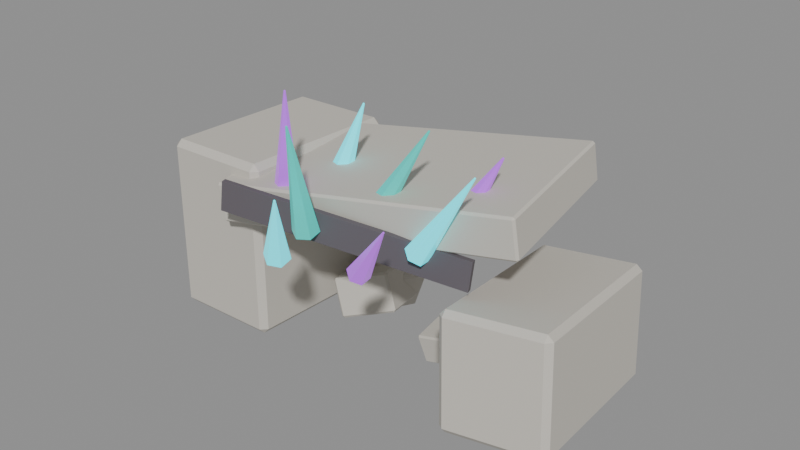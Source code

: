 # Source: source.blend  (saved by Blender 4.2.67; exported with 4.5.12 LTS)
import bpy
from mathutils import Matrix  # noqa: F401  (used for matrix-valued properties, if any)

bpy.ops.wm.read_factory_settings(use_empty=True)
scene = bpy.context.scene
scene.name = 'crystal-ruins-crystal-growth-v06'

# ---- materials (node trees are filled in below, after node groups)
mat_crystalruins_stone = bpy.data.materials.new('CrystalRuins_Stone')
mat_crystalruins_stone.diffuse_color = (0.58, 0.55, 0.49, 1.0)
mat_crystalruins_fracture = bpy.data.materials.new('CrystalRuins_Fracture')
mat_crystalruins_fracture.diffuse_color = (0.12, 0.105, 0.12, 1.0)
mat_crystalruins_cyan = bpy.data.materials.new('CrystalRuins_Cyan')
mat_crystalruins_cyan.diffuse_color = (0.025, 0.72, 0.82, 1.0)
mat_crystalruins_violet = bpy.data.materials.new('CrystalRuins_Violet')
mat_crystalruins_violet.diffuse_color = (0.38, 0.08, 0.66, 1.0)
mat_crystalruins_turquoise = bpy.data.materials.new('CrystalRuins_Turquoise')
mat_crystalruins_turquoise.diffuse_color = (0.025, 0.48, 0.42, 1.0)

# ---- material node trees
mat_crystalruins_stone.use_nodes = True; mat_crystalruins_stone.node_tree.nodes.clear()
_N = mat_crystalruins_stone.node_tree.nodes; _L = mat_crystalruins_stone.node_tree.links
n0 = _N.new('ShaderNodeBsdfPrincipled'); n0.name = 'Principled BSDF'; n0.location = (10, 300)
n0.inputs[0].default_value = (0.58, 0.55, 0.49, 1.0)
n0.inputs[2].default_value = 0.82
n0.inputs[27].default_value = (0.58, 0.55, 0.49, 1.0)
n1 = _N.new('ShaderNodeOutputMaterial'); n1.name = 'Material Output'; n1.location = (300, 300)
_L.new(n0.outputs[0], n1.inputs[0])
n1.is_active_output = True
mat_crystalruins_fracture.use_nodes = True; mat_crystalruins_fracture.node_tree.nodes.clear()
_N = mat_crystalruins_fracture.node_tree.nodes; _L = mat_crystalruins_fracture.node_tree.links
n0 = _N.new('ShaderNodeBsdfPrincipled'); n0.name = 'Principled BSDF'; n0.location = (10, 300)
n0.inputs[0].default_value = (0.12, 0.105, 0.12, 1.0)
n0.inputs[2].default_value = 0.9
n0.inputs[27].default_value = (0.12, 0.105, 0.12, 1.0)
n1 = _N.new('ShaderNodeOutputMaterial'); n1.name = 'Material Output'; n1.location = (300, 300)
_L.new(n0.outputs[0], n1.inputs[0])
n1.is_active_output = True
mat_crystalruins_cyan.use_nodes = True; mat_crystalruins_cyan.node_tree.nodes.clear()
_N = mat_crystalruins_cyan.node_tree.nodes; _L = mat_crystalruins_cyan.node_tree.links
n0 = _N.new('ShaderNodeBsdfPrincipled'); n0.name = 'Principled BSDF'; n0.location = (10, 300)
n0.inputs[0].default_value = (0.025, 0.72, 0.82, 1.0)
n0.inputs[1].default_value = 0.08
n0.inputs[2].default_value = 0.26
n0.inputs[27].default_value = (0.025, 0.72, 0.82, 1.0)
n0.inputs[28].default_value = 1.15
n1 = _N.new('ShaderNodeOutputMaterial'); n1.name = 'Material Output'; n1.location = (300, 300)
_L.new(n0.outputs[0], n1.inputs[0])
n1.is_active_output = True
mat_crystalruins_violet.use_nodes = True; mat_crystalruins_violet.node_tree.nodes.clear()
_N = mat_crystalruins_violet.node_tree.nodes; _L = mat_crystalruins_violet.node_tree.links
n0 = _N.new('ShaderNodeBsdfPrincipled'); n0.name = 'Principled BSDF'; n0.location = (10, 300)
n0.inputs[0].default_value = (0.38, 0.08, 0.66, 1.0)
n0.inputs[1].default_value = 0.08
n0.inputs[2].default_value = 0.3
n0.inputs[27].default_value = (0.38, 0.08, 0.66, 1.0)
n0.inputs[28].default_value = 0.9
n1 = _N.new('ShaderNodeOutputMaterial'); n1.name = 'Material Output'; n1.location = (300, 300)
_L.new(n0.outputs[0], n1.inputs[0])
n1.is_active_output = True
mat_crystalruins_turquoise.use_nodes = True; mat_crystalruins_turquoise.node_tree.nodes.clear()
_N = mat_crystalruins_turquoise.node_tree.nodes; _L = mat_crystalruins_turquoise.node_tree.links
n0 = _N.new('ShaderNodeBsdfPrincipled'); n0.name = 'Principled BSDF'; n0.location = (10, 300)
n0.inputs[0].default_value = (0.025, 0.48, 0.42, 1.0)
n0.inputs[1].default_value = 0.05
n0.inputs[2].default_value = 0.34
n0.inputs[27].default_value = (0.025, 0.48, 0.42, 1.0)
n0.inputs[28].default_value = 0.7
n1 = _N.new('ShaderNodeOutputMaterial'); n1.name = 'Material Output'; n1.location = (300, 300)
_L.new(n0.outputs[0], n1.inputs[0])
n1.is_active_output = True

# ---- meshes
me_crystal_ruins_crystal_growth_v06_stone_00_nocol_mesh = bpy.data.meshes.new('crystal-ruins-crystal-growth-v06_stone_00_nocol_mesh')
me_crystal_ruins_crystal_growth_v06_stone_00_nocol_mesh.from_pydata([(-0.7293, -1.177, -1.148), (-0.7846, -1.12, 1.169), (-0.7055, 1.134, -1.205), (-0.7608, 1.191, 1.112), (0.7608, -1.191, -1.112), (0.7055, -1.134, 1.205), (0.7846, 1.12, -1.169), (0.7293, 1.177, 1.148)], [], [(0, 1, 3, 2), (2, 3, 7, 6), (6, 7, 5, 4), (4, 5, 1, 0), (2, 6, 4, 0), (7, 3, 1, 5)])
me_crystal_ruins_crystal_growth_v06_stone_00_nocol_mesh.materials.append(mat_crystalruins_stone)
me_crystal_ruins_crystal_growth_v06_stone_00_nocol_mesh.update()
me_crystal_ruins_crystal_growth_v06_stone_01_nocol_mesh = bpy.data.meshes.new('crystal-ruins-crystal-growth-v06_stone_01_nocol_mesh')
me_crystal_ruins_crystal_growth_v06_stone_01_nocol_mesh.from_pydata([(-0.4715, -1.373, -0.6542), (-0.6119, -1.224, 0.8129), (-0.7297, 1.07, -0.9257), (-0.8701, 1.218, 0.5413), (0.8701, -1.218, -0.5413), (0.7297, -1.07, 0.9257), (0.6119, 1.224, -0.8129), (0.4715, 1.373, 0.6542)], [], [(0, 1, 3, 2), (2, 3, 7, 6), (6, 7, 5, 4), (4, 5, 1, 0), (2, 6, 4, 0), (7, 3, 1, 5)])
me_crystal_ruins_crystal_growth_v06_stone_01_nocol_mesh.materials.append(mat_crystalruins_stone)
me_crystal_ruins_crystal_growth_v06_stone_01_nocol_mesh.update()
me_crystal_ruins_crystal_growth_v06_stone_02_nocol_mesh = bpy.data.meshes.new('crystal-ruins-crystal-growth-v06_stone_02_nocol_mesh')
me_crystal_ruins_crystal_growth_v06_stone_02_nocol_mesh.from_pydata([(-1.716, -1.371, -0.5542), (-1.782, -1.397, -0.04401), (-2.064, 0.7929, -0.4896), (-2.131, 0.767, 0.02064), (2.131, -0.767, -0.02064), (2.064, -0.7929, 0.4896), (1.782, 1.397, 0.04401), (1.716, 1.371, 0.5542)], [], [(0, 1, 3, 2), (2, 3, 7, 6), (6, 7, 5, 4), (4, 5, 1, 0), (2, 6, 4, 0), (7, 3, 1, 5)])
me_crystal_ruins_crystal_growth_v06_stone_02_nocol_mesh.materials.append(mat_crystalruins_stone)
me_crystal_ruins_crystal_growth_v06_stone_02_nocol_mesh.update()
me_crystal_ruins_crystal_growth_v06_fracture_01_nocol_mesh = bpy.data.meshes.new('crystal-ruins-crystal-growth-v06_fracture_01_nocol_mesh')
me_crystal_ruins_crystal_growth_v06_fracture_01_nocol_mesh.from_pydata([(-1.506, -0.4465, -0.01467), (-1.463, -0.435, 0.3692), (-1.524, -0.379, -0.01467), (-1.482, -0.3675, 0.3692), (1.482, 0.3675, -0.3692), (1.524, 0.379, 0.01467), (1.463, 0.435, -0.3692), (1.506, 0.4465, 0.01467)], [], [(0, 1, 3, 2), (2, 3, 7, 6), (6, 7, 5, 4), (4, 5, 1, 0), (2, 6, 4, 0), (7, 3, 1, 5)])
me_crystal_ruins_crystal_growth_v06_fracture_01_nocol_mesh.materials.append(mat_crystalruins_fracture)
me_crystal_ruins_crystal_growth_v06_fracture_01_nocol_mesh.update()
me_crystal_ruins_crystal_growth_v06_crystal_00_nocol_mesh = bpy.data.meshes.new('crystal-ruins-crystal-growth-v06_crystal_00_nocol_mesh')
me_crystal_ruins_crystal_growth_v06_crystal_00_nocol_mesh.from_pydata([(-0.3978, 0.1963, -0.5792), (0.4009, -0.03107, 0.5892), (-0.2895, 0.1223, -0.6584), (0.4096, -0.03699, 0.5829), (-0.2924, -0.03069, -0.6677), (0.4094, -0.04922, 0.5821), (-0.4036, -0.1096, -0.5978), (0.4005, -0.05554, 0.5877), (-0.5119, -0.03565, -0.5186), (0.3918, -0.04962, 0.5941), (-0.509, 0.1173, -0.5092), (0.392, -0.03738, 0.5948)], [], [(0, 1, 3, 2), (2, 3, 5, 4), (4, 5, 7, 6), (6, 7, 9, 8), (3, 1, 11, 9, 7, 5), (8, 9, 11, 10), (10, 11, 1, 0), (0, 2, 4, 6, 8, 10)])
me_crystal_ruins_crystal_growth_v06_crystal_00_nocol_mesh.materials.append(mat_crystalruins_cyan)
me_crystal_ruins_crystal_growth_v06_crystal_00_nocol_mesh.update()
me_crystal_ruins_crystal_growth_v06_crystal_01_nocol_mesh = bpy.data.meshes.new('crystal-ruins-crystal-growth-v06_crystal_01_nocol_mesh')
me_crystal_ruins_crystal_growth_v06_crystal_01_nocol_mesh.from_pydata([(-0.2747, 0.1237, -0.5003), (0.2701, 0.06552, 0.4827), (-0.1394, 0.03245, -0.5662), (0.281, 0.05822, 0.4775), (-0.1351, -0.1428, -0.5499), (0.2813, 0.0442, 0.4788), (-0.2662, -0.2267, -0.4677), (0.2708, 0.03748, 0.4853), (-0.4016, -0.1355, -0.4018), (0.26, 0.04479, 0.4906), (-0.4058, 0.03978, -0.4181), (0.2596, 0.05881, 0.4893)], [], [(0, 1, 3, 2), (2, 3, 5, 4), (4, 5, 7, 6), (6, 7, 9, 8), (3, 1, 11, 9, 7, 5), (8, 9, 11, 10), (10, 11, 1, 0), (0, 2, 4, 6, 8, 10)])
me_crystal_ruins_crystal_growth_v06_crystal_01_nocol_mesh.materials.append(mat_crystalruins_violet)
me_crystal_ruins_crystal_growth_v06_crystal_01_nocol_mesh.update()
me_crystal_ruins_crystal_growth_v06_crystal_02_nocol_mesh = bpy.data.meshes.new('crystal-ruins-crystal-growth-v06_crystal_02_nocol_mesh')
me_crystal_ruins_crystal_growth_v06_crystal_02_nocol_mesh.from_pydata([(-0.334, 0.05314, -0.6223), (0.3268, 0.1224, 0.5941), (-0.2053, -0.03388, -0.677), (0.3371, 0.1154, 0.5897), (-0.1986, -0.1964, -0.6509), (0.3377, 0.1024, 0.5918), (-0.3207, -0.2719, -0.57), (0.3279, 0.09636, 0.5983), (-0.4494, -0.1848, -0.5153), (0.3176, 0.1033, 0.6026), (-0.4561, -0.02234, -0.5414), (0.3171, 0.1163, 0.6005)], [], [(0, 1, 3, 2), (2, 3, 5, 4), (4, 5, 7, 6), (6, 7, 9, 8), (3, 1, 11, 9, 7, 5), (8, 9, 11, 10), (10, 11, 1, 0), (0, 2, 4, 6, 8, 10)])
me_crystal_ruins_crystal_growth_v06_crystal_02_nocol_mesh.materials.append(mat_crystalruins_turquoise)
me_crystal_ruins_crystal_growth_v06_crystal_02_nocol_mesh.update()
me_crystal_ruins_crystal_growth_v06_crystal_03_nocol_mesh = bpy.data.meshes.new('crystal-ruins-crystal-growth-v06_crystal_03_nocol_mesh')
me_crystal_ruins_crystal_growth_v06_crystal_03_nocol_mesh.from_pydata([(-0.2136, 0.1476, -0.5843), (0.2123, 0.03859, 0.5768), (-0.07271, 0.06034, -0.6323), (0.2235, 0.0316, 0.5729), (-0.07148, -0.1121, -0.6254), (0.2236, 0.01781, 0.5735), (-0.2111, -0.1972, -0.5704), (0.2125, 0.011, 0.5779), (-0.352, -0.1099, -0.5223), (0.2012, 0.01798, 0.5817), (-0.3532, 0.06248, -0.5292), (0.2011, 0.03177, 0.5812)], [], [(0, 1, 3, 2), (2, 3, 5, 4), (4, 5, 7, 6), (6, 7, 9, 8), (3, 1, 11, 9, 7, 5), (8, 9, 11, 10), (10, 11, 1, 0), (0, 2, 4, 6, 8, 10)])
me_crystal_ruins_crystal_growth_v06_crystal_03_nocol_mesh.materials.append(mat_crystalruins_cyan)
me_crystal_ruins_crystal_growth_v06_crystal_03_nocol_mesh.update()
me_crystal_ruins_crystal_growth_v06_crystal_04_nocol_mesh = bpy.data.meshes.new('crystal-ruins-crystal-growth-v06_crystal_04_nocol_mesh')
me_crystal_ruins_crystal_growth_v06_crystal_04_nocol_mesh.from_pydata([(-0.1086, 0.2439, -0.662), (0.1103, -0.0727, 0.6832), (0.02721, 0.166, -0.6937), (0.1212, -0.07893, 0.6806), (0.02564, 0.007473, -0.7133), (0.121, -0.09162, 0.6791), (-0.1117, -0.07315, -0.7012), (0.11, -0.09807, 0.68), (-0.2476, 0.004757, -0.6695), (0.09918, -0.09183, 0.6826), (-0.246, 0.1633, -0.6499), (0.09931, -0.07915, 0.6842)], [], [(0, 1, 3, 2), (2, 3, 5, 4), (4, 5, 7, 6), (6, 7, 9, 8), (3, 1, 11, 9, 7, 5), (8, 9, 11, 10), (10, 11, 1, 0), (0, 2, 4, 6, 8, 10)])
me_crystal_ruins_crystal_growth_v06_crystal_04_nocol_mesh.materials.append(mat_crystalruins_violet)
me_crystal_ruins_crystal_growth_v06_crystal_04_nocol_mesh.update()
me_crystal_ruins_crystal_growth_v06_crystal_05_nocol_mesh = bpy.data.meshes.new('crystal-ruins-crystal-growth-v06_crystal_05_nocol_mesh')
me_crystal_ruins_crystal_growth_v06_crystal_05_nocol_mesh.from_pydata([(-0.08903, 0.3629, -0.6747), (0.09205, -0.1895, 0.7231), (0.05288, 0.2851, -0.7147), (0.1034, -0.1957, 0.7199), (0.05008, 0.1245, -0.7595), (0.1032, -0.2086, 0.7163), (-0.09462, 0.04176, -0.7643), (0.0916, -0.2152, 0.7159), (-0.2365, 0.1196, -0.7243), (0.08025, -0.209, 0.7191), (-0.2337, 0.2802, -0.6795), (0.08047, -0.1961, 0.7227)], [], [(0, 1, 3, 2), (2, 3, 5, 4), (4, 5, 7, 6), (6, 7, 9, 8), (3, 1, 11, 9, 7, 5), (8, 9, 11, 10), (10, 11, 1, 0), (0, 2, 4, 6, 8, 10)])
me_crystal_ruins_crystal_growth_v06_crystal_05_nocol_mesh.materials.append(mat_crystalruins_turquoise)
me_crystal_ruins_crystal_growth_v06_crystal_05_nocol_mesh.update()
me_crystal_ruins_crystal_growth_v06_crystal_06_nocol_mesh = bpy.data.meshes.new('crystal-ruins-crystal-growth-v06_crystal_06_nocol_mesh')
me_crystal_ruins_crystal_growth_v06_crystal_06_nocol_mesh.from_pydata([(-0.1779, 0.3221, -0.404), (0.1888, -0.1624, 0.4605), (-0.05624, 0.2569, -0.479), (0.1985, -0.1677, 0.4545), (-0.06628, 0.1091, -0.5313), (0.1977, -0.1795, 0.4503), (-0.198, 0.02646, -0.5086), (0.1871, -0.1861, 0.4521), (-0.3197, 0.09167, -0.4336), (0.1774, -0.1809, 0.4581), (-0.3096, 0.2395, -0.3813), (0.1782, -0.169, 0.4623)], [], [(0, 1, 3, 2), (2, 3, 5, 4), (4, 5, 7, 6), (6, 7, 9, 8), (3, 1, 11, 9, 7, 5), (8, 9, 11, 10), (10, 11, 1, 0), (0, 2, 4, 6, 8, 10)])
me_crystal_ruins_crystal_growth_v06_crystal_06_nocol_mesh.materials.append(mat_crystalruins_cyan)
me_crystal_ruins_crystal_growth_v06_crystal_06_nocol_mesh.update()
me_crystal_ruins_crystal_growth_v06_crystal_07_nocol_mesh = bpy.data.meshes.new('crystal-ruins-crystal-growth-v06_crystal_07_nocol_mesh')
me_crystal_ruins_crystal_growth_v06_crystal_07_nocol_mesh.from_pydata([(-0.2885, 0.2785, -0.3617), (0.3022, -0.1363, 0.4036), (-0.1979, 0.2236, -0.45), (0.3094, -0.1406, 0.3965), (-0.2106, 0.09189, -0.4888), (0.3084, -0.1512, 0.3934), (-0.3138, 0.01507, -0.4393), (0.3002, -0.1573, 0.3974), (-0.4044, 0.06998, -0.351), (0.2929, -0.1529, 0.4045), (-0.3918, 0.2017, -0.3123), (0.2939, -0.1424, 0.4076)], [], [(0, 1, 3, 2), (2, 3, 5, 4), (4, 5, 7, 6), (6, 7, 9, 8), (3, 1, 11, 9, 7, 5), (8, 9, 11, 10), (10, 11, 1, 0), (0, 2, 4, 6, 8, 10)])
me_crystal_ruins_crystal_growth_v06_crystal_07_nocol_mesh.materials.append(mat_crystalruins_violet)
me_crystal_ruins_crystal_growth_v06_crystal_07_nocol_mesh.update()
me_crystal_ruins_crystal_growth_v06_stone_10_nocol_mesh = bpy.data.meshes.new('crystal-ruins-crystal-growth-v06_stone_10_nocol_mesh')
me_crystal_ruins_crystal_growth_v06_stone_10_nocol_mesh.from_pydata([(-0.2178, -0.1943, -0.2935), (-0.3109, -0.259, 0.08705), (-0.2399, 0.2533, -0.2228), (-0.333, 0.1885, 0.1578), (0.333, -0.1885, -0.1578), (0.2399, -0.2533, 0.2228), (0.3109, 0.259, -0.08705), (0.2178, 0.1943, 0.2935)], [], [(0, 1, 3, 2), (2, 3, 7, 6), (6, 7, 5, 4), (4, 5, 1, 0), (2, 6, 4, 0), (7, 3, 1, 5)])
me_crystal_ruins_crystal_growth_v06_stone_10_nocol_mesh.materials.append(mat_crystalruins_stone)
me_crystal_ruins_crystal_growth_v06_stone_10_nocol_mesh.update()
me_crystal_ruins_crystal_growth_v06_stone_11_nocol_mesh = bpy.data.meshes.new('crystal-ruins-crystal-growth-v06_stone_11_nocol_mesh')
me_crystal_ruins_crystal_growth_v06_stone_11_nocol_mesh.from_pydata([(-0.5102, -0.1982, -0.1154), (-0.3538, -0.1465, 0.4077), (-0.3745, 0.358, -0.2109), (-0.2181, 0.4097, 0.3123), (0.2181, -0.4097, -0.3123), (0.3745, -0.358, 0.2109), (0.3538, 0.1465, -0.4077), (0.5102, 0.1982, 0.1154)], [], [(0, 1, 3, 2), (2, 3, 7, 6), (6, 7, 5, 4), (4, 5, 1, 0), (2, 6, 4, 0), (7, 3, 1, 5)])
me_crystal_ruins_crystal_growth_v06_stone_11_nocol_mesh.materials.append(mat_crystalruins_stone)
me_crystal_ruins_crystal_growth_v06_stone_11_nocol_mesh.update()
me_crystal_ruins_crystal_growth_v06_stone_12_nocol_mesh = bpy.data.meshes.new('crystal-ruins-crystal-growth-v06_stone_12_nocol_mesh')
me_crystal_ruins_crystal_growth_v06_stone_12_nocol_mesh.from_pydata([(-0.1307, -0.5532, -0.2869), (-0.3227, -0.503, 0.2196), (-0.3705, 0.244, -0.4567), (-0.5625, 0.2941, 0.04973), (0.5625, -0.2941, -0.04973), (0.3705, -0.244, 0.4567), (0.3227, 0.503, -0.2196), (0.1307, 0.5532, 0.2869)], [], [(0, 1, 3, 2), (2, 3, 7, 6), (6, 7, 5, 4), (4, 5, 1, 0), (2, 6, 4, 0), (7, 3, 1, 5)])
me_crystal_ruins_crystal_growth_v06_stone_12_nocol_mesh.materials.append(mat_crystalruins_stone)
me_crystal_ruins_crystal_growth_v06_stone_12_nocol_mesh.update()
me_crystal_ruins_crystal_growth_v06_stone_13_nocol_mesh = bpy.data.meshes.new('crystal-ruins-crystal-growth-v06_stone_13_nocol_mesh')
me_crystal_ruins_crystal_growth_v06_stone_13_nocol_mesh.from_pydata([(-0.06089, -0.4198, -0.2076), (-0.1739, -0.393, 0.1957), (-0.3342, 0.09922, -0.3186), (-0.4472, 0.126, 0.08472), (0.4472, -0.126, -0.08472), (0.3342, -0.09922, 0.3186), (0.1739, 0.393, -0.1957), (0.06089, 0.4198, 0.2076)], [], [(0, 1, 3, 2), (2, 3, 7, 6), (6, 7, 5, 4), (4, 5, 1, 0), (2, 6, 4, 0), (7, 3, 1, 5)])
me_crystal_ruins_crystal_growth_v06_stone_13_nocol_mesh.materials.append(mat_crystalruins_stone)
me_crystal_ruins_crystal_growth_v06_stone_13_nocol_mesh.update()
me_crystal_ruins_crystal_growth_v06_stone_14_nocol_mesh = bpy.data.meshes.new('crystal-ruins-crystal-growth-v06_stone_14_nocol_mesh')
me_crystal_ruins_crystal_growth_v06_stone_14_nocol_mesh.from_pydata([(-0.2704, -0.1973, -0.1096), (-0.1855, -0.2286, 0.1934), (-0.2491, 0.2388, -0.0706), (-0.1642, 0.2076, 0.2325), (0.1642, -0.2076, -0.2325), (0.2491, -0.2388, 0.0706), (0.1855, 0.2286, -0.1934), (0.2704, 0.1973, 0.1096)], [], [(0, 1, 3, 2), (2, 3, 7, 6), (6, 7, 5, 4), (4, 5, 1, 0), (2, 6, 4, 0), (7, 3, 1, 5)])
me_crystal_ruins_crystal_growth_v06_stone_14_nocol_mesh.materials.append(mat_crystalruins_stone)
me_crystal_ruins_crystal_growth_v06_stone_14_nocol_mesh.update()
me_crystal_ruins_crystal_growth_v06_stone_15_nocol_mesh = bpy.data.meshes.new('crystal-ruins-crystal-growth-v06_stone_15_nocol_mesh')
me_crystal_ruins_crystal_growth_v06_stone_15_nocol_mesh.from_pydata([(-0.4316, -0.3008, -0.1597), (-0.303, -0.3336, 0.3149), (-0.374, 0.382, -0.1282), (-0.2455, 0.3493, 0.3464), (0.2455, -0.3493, -0.3464), (0.374, -0.382, 0.1282), (0.303, 0.3336, -0.3149), (0.4316, 0.3008, 0.1597)], [], [(0, 1, 3, 2), (2, 3, 7, 6), (6, 7, 5, 4), (4, 5, 1, 0), (2, 6, 4, 0), (7, 3, 1, 5)])
me_crystal_ruins_crystal_growth_v06_stone_15_nocol_mesh.materials.append(mat_crystalruins_stone)
me_crystal_ruins_crystal_growth_v06_stone_15_nocol_mesh.update()
me_crystal_ruins_crystal_growth_v06_stone_16_nocol_mesh = bpy.data.meshes.new('crystal-ruins-crystal-growth-v06_stone_16_nocol_mesh')
me_crystal_ruins_crystal_growth_v06_stone_16_nocol_mesh.from_pydata([(-0.3257, -0.1601, -0.193), (-0.2498, -0.268, 0.1863), (-0.3134, 0.2544, -0.07754), (-0.2375, 0.1465, 0.3018), (0.2375, -0.1465, -0.3018), (0.3134, -0.2544, 0.07754), (0.2498, 0.268, -0.1863), (0.3257, 0.1601, 0.193)], [], [(0, 1, 3, 2), (2, 3, 7, 6), (6, 7, 5, 4), (4, 5, 1, 0), (2, 6, 4, 0), (7, 3, 1, 5)])
me_crystal_ruins_crystal_growth_v06_stone_16_nocol_mesh.materials.append(mat_crystalruins_stone)
me_crystal_ruins_crystal_growth_v06_stone_16_nocol_mesh.update()

# ---- objects
ob_crystal_ruins_crystal_growth_v06_stone_00_nocol = bpy.data.objects.new('crystal-ruins-crystal-growth-v06_stone_00_nocol', me_crystal_ruins_crystal_growth_v06_stone_00_nocol_mesh)
ob_crystal_ruins_crystal_growth_v06_stone_01_nocol = bpy.data.objects.new('crystal-ruins-crystal-growth-v06_stone_01_nocol', me_crystal_ruins_crystal_growth_v06_stone_01_nocol_mesh)
ob_crystal_ruins_crystal_growth_v06_stone_02_nocol = bpy.data.objects.new('crystal-ruins-crystal-growth-v06_stone_02_nocol', me_crystal_ruins_crystal_growth_v06_stone_02_nocol_mesh)
ob_crystal_ruins_crystal_growth_v06_fracture_01_nocol = bpy.data.objects.new('crystal-ruins-crystal-growth-v06_fracture_01_nocol', me_crystal_ruins_crystal_growth_v06_fracture_01_nocol_mesh)
ob_crystal_ruins_crystal_growth_v06_crystal_00_nocol = bpy.data.objects.new('crystal-ruins-crystal-growth-v06_crystal_00_nocol', me_crystal_ruins_crystal_growth_v06_crystal_00_nocol_mesh)
ob_crystal_ruins_crystal_growth_v06_crystal_01_nocol = bpy.data.objects.new('crystal-ruins-crystal-growth-v06_crystal_01_nocol', me_crystal_ruins_crystal_growth_v06_crystal_01_nocol_mesh)
ob_crystal_ruins_crystal_growth_v06_crystal_02_nocol = bpy.data.objects.new('crystal-ruins-crystal-growth-v06_crystal_02_nocol', me_crystal_ruins_crystal_growth_v06_crystal_02_nocol_mesh)
ob_crystal_ruins_crystal_growth_v06_crystal_03_nocol = bpy.data.objects.new('crystal-ruins-crystal-growth-v06_crystal_03_nocol', me_crystal_ruins_crystal_growth_v06_crystal_03_nocol_mesh)
ob_crystal_ruins_crystal_growth_v06_crystal_04_nocol = bpy.data.objects.new('crystal-ruins-crystal-growth-v06_crystal_04_nocol', me_crystal_ruins_crystal_growth_v06_crystal_04_nocol_mesh)
ob_crystal_ruins_crystal_growth_v06_crystal_05_nocol = bpy.data.objects.new('crystal-ruins-crystal-growth-v06_crystal_05_nocol', me_crystal_ruins_crystal_growth_v06_crystal_05_nocol_mesh)
ob_crystal_ruins_crystal_growth_v06_crystal_06_nocol = bpy.data.objects.new('crystal-ruins-crystal-growth-v06_crystal_06_nocol', me_crystal_ruins_crystal_growth_v06_crystal_06_nocol_mesh)
ob_crystal_ruins_crystal_growth_v06_crystal_07_nocol = bpy.data.objects.new('crystal-ruins-crystal-growth-v06_crystal_07_nocol', me_crystal_ruins_crystal_growth_v06_crystal_07_nocol_mesh)
ob_crystal_ruins_crystal_growth_v06_stone_10_nocol = bpy.data.objects.new('crystal-ruins-crystal-growth-v06_stone_10_nocol', me_crystal_ruins_crystal_growth_v06_stone_10_nocol_mesh)
ob_crystal_ruins_crystal_growth_v06_stone_11_nocol = bpy.data.objects.new('crystal-ruins-crystal-growth-v06_stone_11_nocol', me_crystal_ruins_crystal_growth_v06_stone_11_nocol_mesh)
ob_crystal_ruins_crystal_growth_v06_stone_12_nocol = bpy.data.objects.new('crystal-ruins-crystal-growth-v06_stone_12_nocol', me_crystal_ruins_crystal_growth_v06_stone_12_nocol_mesh)
ob_crystal_ruins_crystal_growth_v06_stone_13_nocol = bpy.data.objects.new('crystal-ruins-crystal-growth-v06_stone_13_nocol', me_crystal_ruins_crystal_growth_v06_stone_13_nocol_mesh)
ob_crystal_ruins_crystal_growth_v06_stone_14_nocol = bpy.data.objects.new('crystal-ruins-crystal-growth-v06_stone_14_nocol', me_crystal_ruins_crystal_growth_v06_stone_14_nocol_mesh)
ob_crystal_ruins_crystal_growth_v06_stone_15_nocol = bpy.data.objects.new('crystal-ruins-crystal-growth-v06_stone_15_nocol', me_crystal_ruins_crystal_growth_v06_stone_15_nocol_mesh)
ob_crystal_ruins_crystal_growth_v06_stone_16_nocol = bpy.data.objects.new('crystal-ruins-crystal-growth-v06_stone_16_nocol', me_crystal_ruins_crystal_growth_v06_stone_16_nocol_mesh)

# ---- transforms, parenting, visibility, modifiers, constraints
ob_crystal_ruins_crystal_growth_v06_stone_00_nocol.location = (-2.103, 0.1153, 1.33)
_m = ob_crystal_ruins_crystal_growth_v06_stone_00_nocol.modifiers.new('WeatheredEdges', 'BEVEL')
_m.width = 0.08198
_m.width_pct = 0.08198
ob_crystal_ruins_crystal_growth_v06_stone_01_nocol.location = (2.03, 0.1153, 0.9113)
_m = ob_crystal_ruins_crystal_growth_v06_stone_01_nocol.modifiers.new('WeatheredEdges', 'BEVEL')
_m.width = 0.07453
_m.width_pct = 0.07453
ob_crystal_ruins_crystal_growth_v06_stone_02_nocol.location = (-0.00284, 0.1153, 2.36)
_m = ob_crystal_ruins_crystal_growth_v06_stone_02_nocol.modifiers.new('WeatheredEdges', 'BEVEL')
_m.width = 0.02834
_m.width_pct = 0.02834
ob_crystal_ruins_crystal_growth_v06_fracture_01_nocol.location = (0.06492, -1.081, 2.167)
_m = ob_crystal_ruins_crystal_growth_v06_fracture_01_nocol.modifiers.new('WeatheredEdges', 'BEVEL')
_m.width = 0.0014
_m.width_pct = 0.0014
ob_crystal_ruins_crystal_growth_v06_crystal_00_nocol.location = (1.377, -0.9301, 2.73)
ob_crystal_ruins_crystal_growth_v06_crystal_00_nocol.rotation_mode = 'QUATERNION'
ob_crystal_ruins_crystal_growth_v06_crystal_00_nocol.rotation_quaternion = (1.0, 0.0, 0.0, 0.0)
_m = ob_crystal_ruins_crystal_growth_v06_crystal_00_nocol.modifiers.new('WeatheredEdges', 'BEVEL')
_m.width = 0.004598
_m.width_pct = 0.004598
ob_crystal_ruins_crystal_growth_v06_crystal_01_nocol.location = (1.294, -0.2264, 2.723)
ob_crystal_ruins_crystal_growth_v06_crystal_01_nocol.rotation_mode = 'QUATERNION'
ob_crystal_ruins_crystal_growth_v06_crystal_01_nocol.rotation_quaternion = (1.0, 0.0, 0.0, 0.0)
_m = ob_crystal_ruins_crystal_growth_v06_crystal_01_nocol.modifiers.new('WeatheredEdges', 'BEVEL')
_m.width = 0.005281
_m.width_pct = 0.005281
ob_crystal_ruins_crystal_growth_v06_crystal_02_nocol.location = (0.5066, -0.6225, 2.833)
ob_crystal_ruins_crystal_growth_v06_crystal_02_nocol.rotation_mode = 'QUATERNION'
ob_crystal_ruins_crystal_growth_v06_crystal_02_nocol.rotation_quaternion = (1.0, 0.0, 0.0, 0.0)
_m = ob_crystal_ruins_crystal_growth_v06_crystal_02_nocol.modifiers.new('WeatheredEdges', 'BEVEL')
_m.width = 0.004942
_m.width_pct = 0.004942
ob_crystal_ruins_crystal_growth_v06_crystal_03_nocol.location = (-0.6591, -0.1385, 2.734)
ob_crystal_ruins_crystal_growth_v06_crystal_03_nocol.rotation_mode = 'QUATERNION'
ob_crystal_ruins_crystal_growth_v06_crystal_03_nocol.rotation_quaternion = (1.0, 0.0, 0.0, 0.0)
_m = ob_crystal_ruins_crystal_growth_v06_crystal_03_nocol.modifiers.new('WeatheredEdges', 'BEVEL')
_m.width = 0.005177
_m.width_pct = 0.005177
ob_crystal_ruins_crystal_growth_v06_crystal_04_nocol.location = (-0.8674, -0.9821, 2.983)
ob_crystal_ruins_crystal_growth_v06_crystal_04_nocol.rotation_mode = 'QUATERNION'
ob_crystal_ruins_crystal_growth_v06_crystal_04_nocol.rotation_quaternion = (1.0, 0.0, 0.0, 0.0)
_m = ob_crystal_ruins_crystal_growth_v06_crystal_04_nocol.modifiers.new('WeatheredEdges', 'BEVEL')
_m.width = 0.004793
_m.width_pct = 0.004793
ob_crystal_ruins_crystal_growth_v06_crystal_05_nocol.location = (-0.2224, -1.471, 2.873)
ob_crystal_ruins_crystal_growth_v06_crystal_05_nocol.rotation_mode = 'QUATERNION'
ob_crystal_ruins_crystal_growth_v06_crystal_05_nocol.rotation_quaternion = (1.0, 0.0, 0.0, 0.0)
_m = ob_crystal_ruins_crystal_growth_v06_crystal_05_nocol.modifiers.new('WeatheredEdges', 'BEVEL')
_m.width = 0.005002
_m.width_pct = 0.005002
ob_crystal_ruins_crystal_growth_v06_crystal_06_nocol.location = (0.0592, -2.077, 2.619)
ob_crystal_ruins_crystal_growth_v06_crystal_06_nocol.rotation_mode = 'QUATERNION'
ob_crystal_ruins_crystal_growth_v06_crystal_06_nocol.rotation_quaternion = (1.0, 0.0, 0.0, 0.0)
_m = ob_crystal_ruins_crystal_growth_v06_crystal_06_nocol.modifiers.new('WeatheredEdges', 'BEVEL')
_m.width = 0.004713
_m.width_pct = 0.004713
ob_crystal_ruins_crystal_growth_v06_crystal_07_nocol.location = (1.095, -1.775, 2.565)
ob_crystal_ruins_crystal_growth_v06_crystal_07_nocol.rotation_mode = 'QUATERNION'
ob_crystal_ruins_crystal_growth_v06_crystal_07_nocol.rotation_quaternion = (1.0, 0.0, 0.0, 0.0)
_m = ob_crystal_ruins_crystal_growth_v06_crystal_07_nocol.modifiers.new('WeatheredEdges', 'BEVEL')
_m.width = 0.004137
_m.width_pct = 0.004137
ob_crystal_ruins_crystal_growth_v06_stone_10_nocol.location = (0.6628, 0.1587, 0.3693)
_m = ob_crystal_ruins_crystal_growth_v06_stone_10_nocol.modifiers.new('WeatheredEdges', 'BEVEL')
_m.width = 0.02184
_m.width_pct = 0.02184
ob_crystal_ruins_crystal_growth_v06_stone_11_nocol.location = (-0.9062, 0.8589, 0.445)
_m = ob_crystal_ruins_crystal_growth_v06_stone_11_nocol.modifiers.new('WeatheredEdges', 'BEVEL')
_m.width = 0.03017
_m.width_pct = 0.03017
ob_crystal_ruins_crystal_growth_v06_stone_12_nocol.location = (-0.8272, 0.5138, 0.4427)
_m = ob_crystal_ruins_crystal_growth_v06_stone_12_nocol.modifiers.new('WeatheredEdges', 'BEVEL')
_m.width = 0.02992
_m.width_pct = 0.02992
ob_crystal_ruins_crystal_growth_v06_stone_13_nocol.location = (1.204, 1.33, 0.3806)
_m = ob_crystal_ruins_crystal_growth_v06_stone_13_nocol.modifiers.new('WeatheredEdges', 'BEVEL')
_m.width = 0.02309
_m.width_pct = 0.02309
ob_crystal_ruins_crystal_growth_v06_stone_14_nocol.location = (-1.021, 2.024, 0.3289)
_m = ob_crystal_ruins_crystal_growth_v06_stone_14_nocol.modifiers.new('WeatheredEdges', 'BEVEL')
_m.width = 0.01739
_m.width_pct = 0.01739
ob_crystal_ruins_crystal_growth_v06_stone_15_nocol.location = (1.355, 1.457, 0.4171)
_m = ob_crystal_ruins_crystal_growth_v06_stone_15_nocol.modifiers.new('WeatheredEdges', 'BEVEL')
_m.width = 0.0271
_m.width_pct = 0.0271
ob_crystal_ruins_crystal_growth_v06_stone_16_nocol.location = (1.08, 1.855, 0.3715)
_m = ob_crystal_ruins_crystal_growth_v06_stone_16_nocol.modifiers.new('WeatheredEdges', 'BEVEL')
_m.width = 0.02209
_m.width_pct = 0.02209

# ---- collection membership
scene.collection.objects.link(ob_crystal_ruins_crystal_growth_v06_stone_00_nocol)
scene.collection.objects.link(ob_crystal_ruins_crystal_growth_v06_stone_01_nocol)
scene.collection.objects.link(ob_crystal_ruins_crystal_growth_v06_stone_02_nocol)
scene.collection.objects.link(ob_crystal_ruins_crystal_growth_v06_fracture_01_nocol)
scene.collection.objects.link(ob_crystal_ruins_crystal_growth_v06_crystal_00_nocol)
scene.collection.objects.link(ob_crystal_ruins_crystal_growth_v06_crystal_01_nocol)
scene.collection.objects.link(ob_crystal_ruins_crystal_growth_v06_crystal_02_nocol)
scene.collection.objects.link(ob_crystal_ruins_crystal_growth_v06_crystal_03_nocol)
scene.collection.objects.link(ob_crystal_ruins_crystal_growth_v06_crystal_04_nocol)
scene.collection.objects.link(ob_crystal_ruins_crystal_growth_v06_crystal_05_nocol)
scene.collection.objects.link(ob_crystal_ruins_crystal_growth_v06_crystal_06_nocol)
scene.collection.objects.link(ob_crystal_ruins_crystal_growth_v06_crystal_07_nocol)
scene.collection.objects.link(ob_crystal_ruins_crystal_growth_v06_stone_10_nocol)
scene.collection.objects.link(ob_crystal_ruins_crystal_growth_v06_stone_11_nocol)
scene.collection.objects.link(ob_crystal_ruins_crystal_growth_v06_stone_12_nocol)
scene.collection.objects.link(ob_crystal_ruins_crystal_growth_v06_stone_13_nocol)
scene.collection.objects.link(ob_crystal_ruins_crystal_growth_v06_stone_14_nocol)
scene.collection.objects.link(ob_crystal_ruins_crystal_growth_v06_stone_15_nocol)
scene.collection.objects.link(ob_crystal_ruins_crystal_growth_v06_stone_16_nocol)

# ---- scene / render settings (as saved in the file)
scene.frame_start = 1; scene.frame_end = 1; scene.frame_set(1)
scene.render.engine = 'BLENDER_EEVEE_NEXT'
bpy.context.view_layer.update()

# ---- added for rendering (the .blend has no active camera and no usable light): camera, sun + grey world if the file has none
cam_auto = bpy.data.cameras.new('AutoCamera')
cam_auto.lens = 50.0
cam_auto.sensor_width = 36.0
cam_auto.clip_end = 1000.0
ob_auto_camera = bpy.data.objects.new('AutoCamera', cam_auto)
scene.collection.objects.link(ob_auto_camera)
ob_auto_camera.location = (7.58311, -9.09974, 7.89968)
ob_auto_camera.rotation_euler = (1.09748, -7.21219e-08, 0.694738)
scene.camera = ob_auto_camera
light_auto_sun = bpy.data.lights.new('AutoSun', 'SUN')
light_auto_sun.energy = 3.0
light_auto_sun.angle = 0.0523599
ob_auto_sun = bpy.data.objects.new('AutoSun', light_auto_sun)
scene.collection.objects.link(ob_auto_sun)
ob_auto_sun.rotation_euler = (0.872665, 0.174533, 0.523599)
if scene.world is None:
    world_auto = bpy.data.worlds.new('AutoWorld')
    world_auto.color = (0.3, 0.3, 0.3)
    scene.world = world_auto
bpy.context.view_layer.update()
